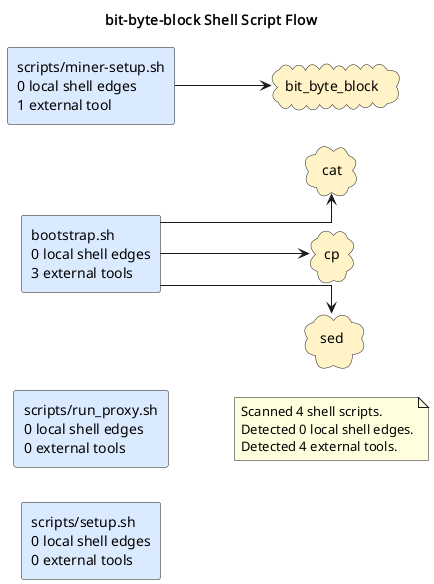

The diagram above was rendered by PlantUML. Its source (embedded in the PNG):
@startuml
title bit-byte-block Shell Script Flow
left to right direction
skinparam shadowing false
skinparam defaultFontName Monospace
skinparam componentStyle rectangle
skinparam linetype ortho
rectangle "bootstrap.sh\n0 local shell edges\n3 external tools" as shell_bootstrap_sh #DBEAFE
rectangle "scripts/miner-setup.sh\n0 local shell edges\n1 external tool" as shell_scripts_miner_setup_sh #DBEAFE
rectangle "scripts/run_proxy.sh\n0 local shell edges\n0 external tools" as shell_scripts_run_proxy_sh #DBEAFE
rectangle "scripts/setup.sh\n0 local shell edges\n0 external tools" as shell_scripts_setup_sh #DBEAFE
cloud "bit_byte_block" as tool_bit_byte_block #FEF3C7
cloud "cat" as tool_cat #FEF3C7
cloud "cp" as tool_cp #FEF3C7
cloud "sed" as tool_sed #FEF3C7
shell_bootstrap_sh --> tool_cat
shell_bootstrap_sh --> tool_cp
shell_bootstrap_sh --> tool_sed
shell_scripts_miner_setup_sh --> tool_bit_byte_block
note as shellGraphSummary
Scanned 4 shell scripts.
Detected 0 local shell edges.
Detected 4 external tools.
end note
@enduml